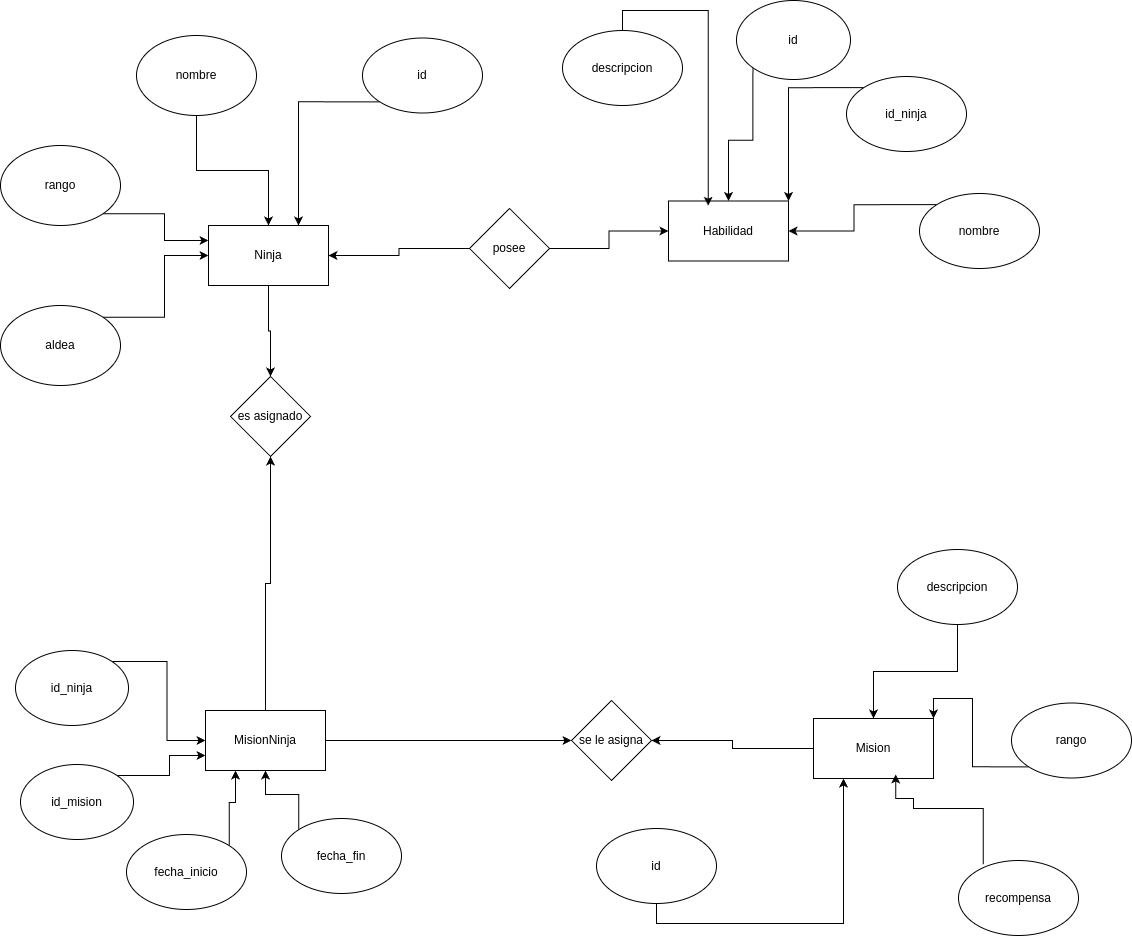

The diagram above was exported from draw.io. Its source (the exported page's mxGraphModel, read from the mxfile embedded in the PNG):
<mxGraphModel dx="1598" dy="2242" grid="0" gridSize="10" guides="1" tooltips="1" connect="1" arrows="1" fold="1" page="0" pageScale="1" pageWidth="827" pageHeight="1169" math="0" shadow="0">
  <root>
    <mxCell id="0" />
    <mxCell id="1" parent="0" />
    <mxCell id="xqWM0PN4eByigiPjg5Mn-34" style="edgeStyle=orthogonalEdgeStyle;rounded=0;orthogonalLoop=1;jettySize=auto;html=1;exitX=0.5;exitY=1;exitDx=0;exitDy=0;entryX=0.5;entryY=0;entryDx=0;entryDy=0;" edge="1" parent="1" source="xqWM0PN4eByigiPjg5Mn-1" target="xqWM0PN4eByigiPjg5Mn-8">
      <mxGeometry relative="1" as="geometry" />
    </mxCell>
    <mxCell id="xqWM0PN4eByigiPjg5Mn-1" value="nombre" style="ellipse;whiteSpace=wrap;html=1;" vertex="1" parent="1">
      <mxGeometry x="-267" y="-715" width="120" height="80" as="geometry" />
    </mxCell>
    <mxCell id="xqWM0PN4eByigiPjg5Mn-59" style="edgeStyle=orthogonalEdgeStyle;rounded=0;orthogonalLoop=1;jettySize=auto;html=1;exitX=0.5;exitY=0;exitDx=0;exitDy=0;" edge="1" parent="1" source="xqWM0PN4eByigiPjg5Mn-5" target="xqWM0PN4eByigiPjg5Mn-61">
      <mxGeometry relative="1" as="geometry">
        <mxPoint x="-135" y="-258" as="targetPoint" />
      </mxGeometry>
    </mxCell>
    <mxCell id="xqWM0PN4eByigiPjg5Mn-5" value="MisionNinja" style="rounded=0;whiteSpace=wrap;html=1;" vertex="1" parent="1">
      <mxGeometry x="-198" y="-40" width="120" height="60" as="geometry" />
    </mxCell>
    <mxCell id="xqWM0PN4eByigiPjg5Mn-6" value="Habilidad" style="rounded=0;whiteSpace=wrap;html=1;" vertex="1" parent="1">
      <mxGeometry x="265" y="-549.5" width="120" height="60" as="geometry" />
    </mxCell>
    <mxCell id="xqWM0PN4eByigiPjg5Mn-63" style="edgeStyle=orthogonalEdgeStyle;rounded=0;orthogonalLoop=1;jettySize=auto;html=1;exitX=0.5;exitY=1;exitDx=0;exitDy=0;" edge="1" parent="1" source="xqWM0PN4eByigiPjg5Mn-8" target="xqWM0PN4eByigiPjg5Mn-61">
      <mxGeometry relative="1" as="geometry" />
    </mxCell>
    <mxCell id="xqWM0PN4eByigiPjg5Mn-8" value="Ninja" style="rounded=0;whiteSpace=wrap;html=1;" vertex="1" parent="1">
      <mxGeometry x="-195" y="-525" width="120" height="60" as="geometry" />
    </mxCell>
    <mxCell id="xqWM0PN4eByigiPjg5Mn-64" style="edgeStyle=orthogonalEdgeStyle;rounded=0;orthogonalLoop=1;jettySize=auto;html=1;exitX=0;exitY=0.5;exitDx=0;exitDy=0;" edge="1" parent="1" source="xqWM0PN4eByigiPjg5Mn-13" target="xqWM0PN4eByigiPjg5Mn-62">
      <mxGeometry relative="1" as="geometry" />
    </mxCell>
    <mxCell id="xqWM0PN4eByigiPjg5Mn-13" value="Mision" style="rounded=0;whiteSpace=wrap;html=1;" vertex="1" parent="1">
      <mxGeometry x="410" y="-32" width="120" height="60" as="geometry" />
    </mxCell>
    <mxCell id="xqWM0PN4eByigiPjg5Mn-36" style="edgeStyle=orthogonalEdgeStyle;rounded=0;orthogonalLoop=1;jettySize=auto;html=1;exitX=1;exitY=0;exitDx=0;exitDy=0;entryX=0;entryY=0.5;entryDx=0;entryDy=0;" edge="1" parent="1" source="xqWM0PN4eByigiPjg5Mn-18" target="xqWM0PN4eByigiPjg5Mn-8">
      <mxGeometry relative="1" as="geometry" />
    </mxCell>
    <mxCell id="xqWM0PN4eByigiPjg5Mn-18" value="aldea" style="ellipse;whiteSpace=wrap;html=1;" vertex="1" parent="1">
      <mxGeometry x="-403" y="-445" width="120" height="80" as="geometry" />
    </mxCell>
    <mxCell id="xqWM0PN4eByigiPjg5Mn-35" style="edgeStyle=orthogonalEdgeStyle;rounded=0;orthogonalLoop=1;jettySize=auto;html=1;exitX=1;exitY=1;exitDx=0;exitDy=0;entryX=0;entryY=0.25;entryDx=0;entryDy=0;" edge="1" parent="1" source="xqWM0PN4eByigiPjg5Mn-19" target="xqWM0PN4eByigiPjg5Mn-8">
      <mxGeometry relative="1" as="geometry" />
    </mxCell>
    <mxCell id="xqWM0PN4eByigiPjg5Mn-19" value="rango" style="ellipse;whiteSpace=wrap;html=1;" vertex="1" parent="1">
      <mxGeometry x="-403" y="-605" width="120" height="80" as="geometry" />
    </mxCell>
    <mxCell id="xqWM0PN4eByigiPjg5Mn-33" style="edgeStyle=orthogonalEdgeStyle;rounded=0;orthogonalLoop=1;jettySize=auto;html=1;exitX=0;exitY=1;exitDx=0;exitDy=0;entryX=0.75;entryY=0;entryDx=0;entryDy=0;" edge="1" parent="1" source="xqWM0PN4eByigiPjg5Mn-20" target="xqWM0PN4eByigiPjg5Mn-8">
      <mxGeometry relative="1" as="geometry" />
    </mxCell>
    <mxCell id="xqWM0PN4eByigiPjg5Mn-20" value="id" style="ellipse;whiteSpace=wrap;html=1;" vertex="1" parent="1">
      <mxGeometry x="-41" y="-712.5" width="120" height="75" as="geometry" />
    </mxCell>
    <mxCell id="xqWM0PN4eByigiPjg5Mn-48" style="edgeStyle=orthogonalEdgeStyle;rounded=0;orthogonalLoop=1;jettySize=auto;html=1;exitX=0.5;exitY=1;exitDx=0;exitDy=0;entryX=0.25;entryY=1;entryDx=0;entryDy=0;" edge="1" parent="1" source="xqWM0PN4eByigiPjg5Mn-21" target="xqWM0PN4eByigiPjg5Mn-13">
      <mxGeometry relative="1" as="geometry" />
    </mxCell>
    <mxCell id="xqWM0PN4eByigiPjg5Mn-21" value="id" style="ellipse;whiteSpace=wrap;html=1;" vertex="1" parent="1">
      <mxGeometry x="193" y="78" width="120" height="75" as="geometry" />
    </mxCell>
    <mxCell id="xqWM0PN4eByigiPjg5Mn-47" style="edgeStyle=orthogonalEdgeStyle;rounded=0;orthogonalLoop=1;jettySize=auto;html=1;exitX=0.5;exitY=1;exitDx=0;exitDy=0;entryX=0.5;entryY=0;entryDx=0;entryDy=0;" edge="1" parent="1" source="xqWM0PN4eByigiPjg5Mn-22" target="xqWM0PN4eByigiPjg5Mn-13">
      <mxGeometry relative="1" as="geometry" />
    </mxCell>
    <mxCell id="xqWM0PN4eByigiPjg5Mn-22" value="descripcion" style="ellipse;whiteSpace=wrap;html=1;" vertex="1" parent="1">
      <mxGeometry x="494" y="-201" width="120" height="75" as="geometry" />
    </mxCell>
    <mxCell id="xqWM0PN4eByigiPjg5Mn-46" style="edgeStyle=orthogonalEdgeStyle;rounded=0;orthogonalLoop=1;jettySize=auto;html=1;exitX=0;exitY=1;exitDx=0;exitDy=0;entryX=1;entryY=0;entryDx=0;entryDy=0;" edge="1" parent="1" source="xqWM0PN4eByigiPjg5Mn-23" target="xqWM0PN4eByigiPjg5Mn-13">
      <mxGeometry relative="1" as="geometry" />
    </mxCell>
    <mxCell id="xqWM0PN4eByigiPjg5Mn-23" value="rango" style="ellipse;whiteSpace=wrap;html=1;" vertex="1" parent="1">
      <mxGeometry x="608" y="-47.5" width="120" height="75" as="geometry" />
    </mxCell>
    <mxCell id="xqWM0PN4eByigiPjg5Mn-24" value="recompensa" style="ellipse;whiteSpace=wrap;html=1;" vertex="1" parent="1">
      <mxGeometry x="555" y="110" width="120" height="75" as="geometry" />
    </mxCell>
    <mxCell id="xqWM0PN4eByigiPjg5Mn-44" style="edgeStyle=orthogonalEdgeStyle;rounded=0;orthogonalLoop=1;jettySize=auto;html=1;exitX=0;exitY=1;exitDx=0;exitDy=0;" edge="1" parent="1" source="xqWM0PN4eByigiPjg5Mn-25" target="xqWM0PN4eByigiPjg5Mn-6">
      <mxGeometry relative="1" as="geometry" />
    </mxCell>
    <mxCell id="xqWM0PN4eByigiPjg5Mn-25" value="id" style="ellipse;whiteSpace=wrap;html=1;" vertex="1" parent="1">
      <mxGeometry x="333" y="-750" width="114" height="79" as="geometry" />
    </mxCell>
    <mxCell id="xqWM0PN4eByigiPjg5Mn-43" style="edgeStyle=orthogonalEdgeStyle;rounded=0;orthogonalLoop=1;jettySize=auto;html=1;exitX=0;exitY=0;exitDx=0;exitDy=0;entryX=1;entryY=0;entryDx=0;entryDy=0;" edge="1" parent="1" source="xqWM0PN4eByigiPjg5Mn-26" target="xqWM0PN4eByigiPjg5Mn-6">
      <mxGeometry relative="1" as="geometry" />
    </mxCell>
    <mxCell id="xqWM0PN4eByigiPjg5Mn-26" value="id_ninja" style="ellipse;whiteSpace=wrap;html=1;" vertex="1" parent="1">
      <mxGeometry x="443" y="-674" width="120" height="75" as="geometry" />
    </mxCell>
    <mxCell id="xqWM0PN4eByigiPjg5Mn-42" style="edgeStyle=orthogonalEdgeStyle;rounded=0;orthogonalLoop=1;jettySize=auto;html=1;exitX=0;exitY=0;exitDx=0;exitDy=0;entryX=1;entryY=0.5;entryDx=0;entryDy=0;" edge="1" parent="1" source="xqWM0PN4eByigiPjg5Mn-27" target="xqWM0PN4eByigiPjg5Mn-6">
      <mxGeometry relative="1" as="geometry" />
    </mxCell>
    <mxCell id="xqWM0PN4eByigiPjg5Mn-27" value="nombre" style="ellipse;whiteSpace=wrap;html=1;" vertex="1" parent="1">
      <mxGeometry x="516" y="-557" width="120" height="75" as="geometry" />
    </mxCell>
    <mxCell id="xqWM0PN4eByigiPjg5Mn-41" style="edgeStyle=orthogonalEdgeStyle;rounded=0;orthogonalLoop=1;jettySize=auto;html=1;exitX=0.5;exitY=0;exitDx=0;exitDy=0;entryX=0.331;entryY=0.079;entryDx=0;entryDy=0;entryPerimeter=0;" edge="1" parent="1" source="xqWM0PN4eByigiPjg5Mn-28" target="xqWM0PN4eByigiPjg5Mn-6">
      <mxGeometry relative="1" as="geometry" />
    </mxCell>
    <mxCell id="xqWM0PN4eByigiPjg5Mn-28" value="descripcion" style="ellipse;whiteSpace=wrap;html=1;" vertex="1" parent="1">
      <mxGeometry x="159" y="-720" width="120" height="75" as="geometry" />
    </mxCell>
    <mxCell id="xqWM0PN4eByigiPjg5Mn-40" style="edgeStyle=orthogonalEdgeStyle;rounded=0;orthogonalLoop=1;jettySize=auto;html=1;exitX=0;exitY=0;exitDx=0;exitDy=0;" edge="1" parent="1" source="xqWM0PN4eByigiPjg5Mn-29" target="xqWM0PN4eByigiPjg5Mn-5">
      <mxGeometry relative="1" as="geometry" />
    </mxCell>
    <mxCell id="xqWM0PN4eByigiPjg5Mn-29" value="fecha_fin" style="ellipse;whiteSpace=wrap;html=1;" vertex="1" parent="1">
      <mxGeometry x="-122" y="68" width="120" height="75" as="geometry" />
    </mxCell>
    <mxCell id="xqWM0PN4eByigiPjg5Mn-39" style="edgeStyle=orthogonalEdgeStyle;rounded=0;orthogonalLoop=1;jettySize=auto;html=1;exitX=1;exitY=0;exitDx=0;exitDy=0;entryX=0.25;entryY=1;entryDx=0;entryDy=0;" edge="1" parent="1" source="xqWM0PN4eByigiPjg5Mn-30" target="xqWM0PN4eByigiPjg5Mn-5">
      <mxGeometry relative="1" as="geometry" />
    </mxCell>
    <mxCell id="xqWM0PN4eByigiPjg5Mn-30" value="fecha_inicio" style="ellipse;whiteSpace=wrap;html=1;" vertex="1" parent="1">
      <mxGeometry x="-277" y="84" width="120" height="75" as="geometry" />
    </mxCell>
    <mxCell id="xqWM0PN4eByigiPjg5Mn-38" style="edgeStyle=orthogonalEdgeStyle;rounded=0;orthogonalLoop=1;jettySize=auto;html=1;exitX=1;exitY=0;exitDx=0;exitDy=0;entryX=0;entryY=0.75;entryDx=0;entryDy=0;" edge="1" parent="1" source="xqWM0PN4eByigiPjg5Mn-31" target="xqWM0PN4eByigiPjg5Mn-5">
      <mxGeometry relative="1" as="geometry" />
    </mxCell>
    <mxCell id="xqWM0PN4eByigiPjg5Mn-31" value="id_mision" style="ellipse;whiteSpace=wrap;html=1;" vertex="1" parent="1">
      <mxGeometry x="-383" y="14" width="113" height="75" as="geometry" />
    </mxCell>
    <mxCell id="xqWM0PN4eByigiPjg5Mn-37" style="edgeStyle=orthogonalEdgeStyle;rounded=0;orthogonalLoop=1;jettySize=auto;html=1;exitX=1;exitY=0;exitDx=0;exitDy=0;" edge="1" parent="1" source="xqWM0PN4eByigiPjg5Mn-32" target="xqWM0PN4eByigiPjg5Mn-5">
      <mxGeometry relative="1" as="geometry" />
    </mxCell>
    <mxCell id="xqWM0PN4eByigiPjg5Mn-32" value="id_ninja" style="ellipse;whiteSpace=wrap;html=1;" vertex="1" parent="1">
      <mxGeometry x="-388" y="-100" width="113" height="75" as="geometry" />
    </mxCell>
    <mxCell id="xqWM0PN4eByigiPjg5Mn-57" style="edgeStyle=orthogonalEdgeStyle;rounded=0;orthogonalLoop=1;jettySize=auto;html=1;exitX=1;exitY=0.5;exitDx=0;exitDy=0;entryX=0;entryY=0.5;entryDx=0;entryDy=0;" edge="1" parent="1" source="xqWM0PN4eByigiPjg5Mn-50" target="xqWM0PN4eByigiPjg5Mn-6">
      <mxGeometry relative="1" as="geometry" />
    </mxCell>
    <mxCell id="xqWM0PN4eByigiPjg5Mn-58" style="edgeStyle=orthogonalEdgeStyle;rounded=0;orthogonalLoop=1;jettySize=auto;html=1;exitX=0;exitY=0.5;exitDx=0;exitDy=0;" edge="1" parent="1" source="xqWM0PN4eByigiPjg5Mn-50" target="xqWM0PN4eByigiPjg5Mn-8">
      <mxGeometry relative="1" as="geometry" />
    </mxCell>
    <mxCell id="xqWM0PN4eByigiPjg5Mn-50" value="posee" style="rhombus;whiteSpace=wrap;html=1;" vertex="1" parent="1">
      <mxGeometry x="66" y="-542" width="80" height="80" as="geometry" />
    </mxCell>
    <mxCell id="xqWM0PN4eByigiPjg5Mn-54" style="edgeStyle=orthogonalEdgeStyle;rounded=0;orthogonalLoop=1;jettySize=auto;html=1;entryX=0.685;entryY=0.933;entryDx=0;entryDy=0;entryPerimeter=0;exitX=0.206;exitY=0.05;exitDx=0;exitDy=0;exitPerimeter=0;" edge="1" parent="1" source="xqWM0PN4eByigiPjg5Mn-24" target="xqWM0PN4eByigiPjg5Mn-13">
      <mxGeometry relative="1" as="geometry">
        <mxPoint x="530" y="-2" as="sourcePoint" />
        <Array as="points">
          <mxPoint x="580" y="58" />
          <mxPoint x="510" y="58" />
          <mxPoint x="510" y="48" />
          <mxPoint x="492" y="48" />
        </Array>
      </mxGeometry>
    </mxCell>
    <mxCell id="xqWM0PN4eByigiPjg5Mn-60" style="edgeStyle=orthogonalEdgeStyle;rounded=0;orthogonalLoop=1;jettySize=auto;html=1;exitX=1;exitY=0.5;exitDx=0;exitDy=0;entryX=0;entryY=0.5;entryDx=0;entryDy=0;" edge="1" parent="1" source="xqWM0PN4eByigiPjg5Mn-5" target="xqWM0PN4eByigiPjg5Mn-62">
      <mxGeometry relative="1" as="geometry" />
    </mxCell>
    <mxCell id="xqWM0PN4eByigiPjg5Mn-61" value="es asignado" style="rhombus;whiteSpace=wrap;html=1;" vertex="1" parent="1">
      <mxGeometry x="-173" y="-374" width="80" height="80" as="geometry" />
    </mxCell>
    <mxCell id="xqWM0PN4eByigiPjg5Mn-62" value="se le asigna" style="rhombus;whiteSpace=wrap;html=1;" vertex="1" parent="1">
      <mxGeometry x="168" y="-50" width="80" height="80" as="geometry" />
    </mxCell>
  </root>
</mxGraphModel>